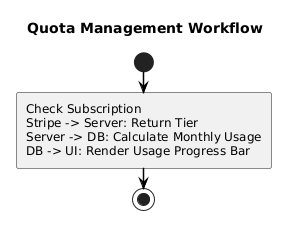

The diagram above was rendered by PlantUML. Its source (embedded in the PNG):
@startuml
skinparam monochrome true
skinparam shadowing false
skinparam defaultFontName Arial
skinparam roundcorner 4
skinparam BoxPadding 10
skinparam NodePadding 20
skinparam ParticipantPadding 20
skinparam UsecaseBorderThickness 1.5
skinparam RectangleBorderThickness 1.5
skinparam classAttributeIconSize 0
skinparam sequenceMessageAlign center
skinparam ArrowThickness 1.5
skinparam ArrowColor #000000
skinparam BackgroundColor #FFFFFF
skinparam linetype ortho

title Quota Management Workflow
start
:Check Subscription
Stripe -> Server: Return Tier
Server -> DB: Calculate Monthly Usage
DB -> UI: Render Usage Progress Bar;
stop
@enduml